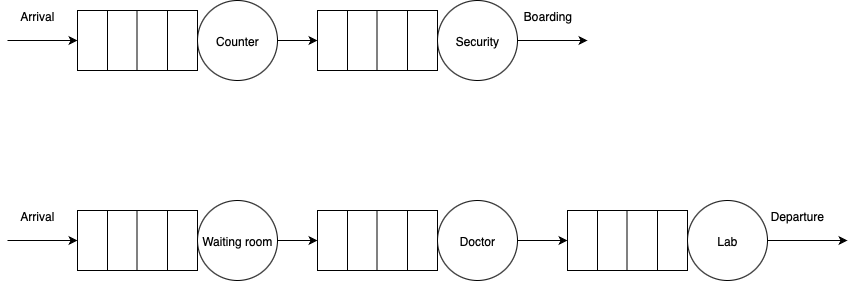

The diagram above was exported from draw.io. Its source (the exported page's mxGraphModel, read from the mxfile embedded in the PNG):
<mxGraphModel dx="1215" dy="672" grid="1" gridSize="10" guides="1" tooltips="1" connect="1" arrows="1" fold="1" page="1" pageScale="1" pageWidth="827" pageHeight="1169" math="0" shadow="0">
  <root>
    <mxCell id="0" />
    <mxCell id="1" parent="0" />
    <mxCell id="g7XTxmna4uzkohzOk6fH-1" value="" style="rounded=0;whiteSpace=wrap;html=1;" vertex="1" parent="1">
      <mxGeometry x="120" y="150" width="120" height="60" as="geometry" />
    </mxCell>
    <mxCell id="g7XTxmna4uzkohzOk6fH-2" value="" style="endArrow=none;html=1;rounded=0;exitX=0.25;exitY=1;exitDx=0;exitDy=0;entryX=0.25;entryY=0;entryDx=0;entryDy=0;" edge="1" parent="1" source="g7XTxmna4uzkohzOk6fH-1" target="g7XTxmna4uzkohzOk6fH-1">
      <mxGeometry width="50" height="50" relative="1" as="geometry">
        <mxPoint x="130" y="205" as="sourcePoint" />
        <mxPoint x="180" y="155" as="targetPoint" />
      </mxGeometry>
    </mxCell>
    <mxCell id="g7XTxmna4uzkohzOk6fH-3" value="" style="endArrow=none;html=1;rounded=0;exitX=0.25;exitY=1;exitDx=0;exitDy=0;entryX=0.25;entryY=0;entryDx=0;entryDy=0;" edge="1" parent="1">
      <mxGeometry width="50" height="50" relative="1" as="geometry">
        <mxPoint x="179.5" y="210" as="sourcePoint" />
        <mxPoint x="179.5" y="150" as="targetPoint" />
      </mxGeometry>
    </mxCell>
    <mxCell id="g7XTxmna4uzkohzOk6fH-4" value="" style="endArrow=none;html=1;rounded=0;exitX=0.25;exitY=1;exitDx=0;exitDy=0;entryX=0.25;entryY=0;entryDx=0;entryDy=0;" edge="1" parent="1">
      <mxGeometry width="50" height="50" relative="1" as="geometry">
        <mxPoint x="210" y="210" as="sourcePoint" />
        <mxPoint x="210" y="150" as="targetPoint" />
      </mxGeometry>
    </mxCell>
    <mxCell id="g7XTxmna4uzkohzOk6fH-6" value="Counter" style="ellipse;whiteSpace=wrap;html=1;aspect=fixed;" vertex="1" parent="1">
      <mxGeometry x="240" y="140" width="80" height="80" as="geometry" />
    </mxCell>
    <mxCell id="g7XTxmna4uzkohzOk6fH-7" value="" style="rounded=0;whiteSpace=wrap;html=1;" vertex="1" parent="1">
      <mxGeometry x="360" y="150" width="120" height="60" as="geometry" />
    </mxCell>
    <mxCell id="g7XTxmna4uzkohzOk6fH-8" value="" style="endArrow=none;html=1;rounded=0;exitX=0.25;exitY=1;exitDx=0;exitDy=0;entryX=0.25;entryY=0;entryDx=0;entryDy=0;" edge="1" parent="1" source="g7XTxmna4uzkohzOk6fH-7" target="g7XTxmna4uzkohzOk6fH-7">
      <mxGeometry width="50" height="50" relative="1" as="geometry">
        <mxPoint x="370" y="205" as="sourcePoint" />
        <mxPoint x="420" y="155" as="targetPoint" />
      </mxGeometry>
    </mxCell>
    <mxCell id="g7XTxmna4uzkohzOk6fH-9" value="" style="endArrow=none;html=1;rounded=0;exitX=0.25;exitY=1;exitDx=0;exitDy=0;entryX=0.25;entryY=0;entryDx=0;entryDy=0;" edge="1" parent="1">
      <mxGeometry width="50" height="50" relative="1" as="geometry">
        <mxPoint x="419.5" y="210" as="sourcePoint" />
        <mxPoint x="419.5" y="150" as="targetPoint" />
      </mxGeometry>
    </mxCell>
    <mxCell id="g7XTxmna4uzkohzOk6fH-10" value="" style="endArrow=none;html=1;rounded=0;exitX=0.25;exitY=1;exitDx=0;exitDy=0;entryX=0.25;entryY=0;entryDx=0;entryDy=0;" edge="1" parent="1">
      <mxGeometry width="50" height="50" relative="1" as="geometry">
        <mxPoint x="450" y="210" as="sourcePoint" />
        <mxPoint x="450" y="150" as="targetPoint" />
      </mxGeometry>
    </mxCell>
    <mxCell id="g7XTxmna4uzkohzOk6fH-18" style="edgeStyle=orthogonalEdgeStyle;rounded=0;orthogonalLoop=1;jettySize=auto;html=1;" edge="1" parent="1" source="g7XTxmna4uzkohzOk6fH-11">
      <mxGeometry relative="1" as="geometry">
        <mxPoint x="630" y="180" as="targetPoint" />
      </mxGeometry>
    </mxCell>
    <mxCell id="g7XTxmna4uzkohzOk6fH-11" value="Security" style="ellipse;whiteSpace=wrap;html=1;aspect=fixed;" vertex="1" parent="1">
      <mxGeometry x="480" y="140" width="80" height="80" as="geometry" />
    </mxCell>
    <mxCell id="g7XTxmna4uzkohzOk6fH-17" value="" style="endArrow=classic;html=1;rounded=0;entryX=0;entryY=0.5;entryDx=0;entryDy=0;" edge="1" parent="1" target="g7XTxmna4uzkohzOk6fH-7">
      <mxGeometry width="50" height="50" relative="1" as="geometry">
        <mxPoint x="320" y="180" as="sourcePoint" />
        <mxPoint x="370" y="130" as="targetPoint" />
      </mxGeometry>
    </mxCell>
    <mxCell id="g7XTxmna4uzkohzOk6fH-19" value="" style="endArrow=classic;html=1;rounded=0;entryX=0;entryY=0.5;entryDx=0;entryDy=0;" edge="1" parent="1" target="g7XTxmna4uzkohzOk6fH-1">
      <mxGeometry width="50" height="50" relative="1" as="geometry">
        <mxPoint x="50" y="180" as="sourcePoint" />
        <mxPoint x="100" y="170" as="targetPoint" />
      </mxGeometry>
    </mxCell>
    <mxCell id="g7XTxmna4uzkohzOk6fH-21" value="" style="rounded=0;whiteSpace=wrap;html=1;" vertex="1" parent="1">
      <mxGeometry x="120" y="350" width="120" height="60" as="geometry" />
    </mxCell>
    <mxCell id="g7XTxmna4uzkohzOk6fH-22" value="" style="endArrow=none;html=1;rounded=0;exitX=0.25;exitY=1;exitDx=0;exitDy=0;entryX=0.25;entryY=0;entryDx=0;entryDy=0;" edge="1" parent="1" source="g7XTxmna4uzkohzOk6fH-21" target="g7XTxmna4uzkohzOk6fH-21">
      <mxGeometry width="50" height="50" relative="1" as="geometry">
        <mxPoint x="130" y="405" as="sourcePoint" />
        <mxPoint x="180" y="355" as="targetPoint" />
      </mxGeometry>
    </mxCell>
    <mxCell id="g7XTxmna4uzkohzOk6fH-23" value="" style="endArrow=none;html=1;rounded=0;exitX=0.25;exitY=1;exitDx=0;exitDy=0;entryX=0.25;entryY=0;entryDx=0;entryDy=0;" edge="1" parent="1">
      <mxGeometry width="50" height="50" relative="1" as="geometry">
        <mxPoint x="179.5" y="410" as="sourcePoint" />
        <mxPoint x="179.5" y="350" as="targetPoint" />
      </mxGeometry>
    </mxCell>
    <mxCell id="g7XTxmna4uzkohzOk6fH-24" value="" style="endArrow=none;html=1;rounded=0;exitX=0.25;exitY=1;exitDx=0;exitDy=0;entryX=0.25;entryY=0;entryDx=0;entryDy=0;" edge="1" parent="1">
      <mxGeometry width="50" height="50" relative="1" as="geometry">
        <mxPoint x="210" y="410" as="sourcePoint" />
        <mxPoint x="210" y="350" as="targetPoint" />
      </mxGeometry>
    </mxCell>
    <mxCell id="g7XTxmna4uzkohzOk6fH-25" value="Waiting room" style="ellipse;whiteSpace=wrap;html=1;aspect=fixed;" vertex="1" parent="1">
      <mxGeometry x="240" y="340" width="80" height="80" as="geometry" />
    </mxCell>
    <mxCell id="g7XTxmna4uzkohzOk6fH-26" value="" style="rounded=0;whiteSpace=wrap;html=1;" vertex="1" parent="1">
      <mxGeometry x="360" y="350" width="120" height="60" as="geometry" />
    </mxCell>
    <mxCell id="g7XTxmna4uzkohzOk6fH-27" value="" style="endArrow=none;html=1;rounded=0;exitX=0.25;exitY=1;exitDx=0;exitDy=0;entryX=0.25;entryY=0;entryDx=0;entryDy=0;" edge="1" parent="1" source="g7XTxmna4uzkohzOk6fH-26" target="g7XTxmna4uzkohzOk6fH-26">
      <mxGeometry width="50" height="50" relative="1" as="geometry">
        <mxPoint x="370" y="405" as="sourcePoint" />
        <mxPoint x="420" y="355" as="targetPoint" />
      </mxGeometry>
    </mxCell>
    <mxCell id="g7XTxmna4uzkohzOk6fH-28" value="" style="endArrow=none;html=1;rounded=0;exitX=0.25;exitY=1;exitDx=0;exitDy=0;entryX=0.25;entryY=0;entryDx=0;entryDy=0;" edge="1" parent="1">
      <mxGeometry width="50" height="50" relative="1" as="geometry">
        <mxPoint x="419.5" y="410" as="sourcePoint" />
        <mxPoint x="419.5" y="350" as="targetPoint" />
      </mxGeometry>
    </mxCell>
    <mxCell id="g7XTxmna4uzkohzOk6fH-29" value="" style="endArrow=none;html=1;rounded=0;exitX=0.25;exitY=1;exitDx=0;exitDy=0;entryX=0.25;entryY=0;entryDx=0;entryDy=0;" edge="1" parent="1">
      <mxGeometry width="50" height="50" relative="1" as="geometry">
        <mxPoint x="450" y="410" as="sourcePoint" />
        <mxPoint x="450" y="350" as="targetPoint" />
      </mxGeometry>
    </mxCell>
    <mxCell id="g7XTxmna4uzkohzOk6fH-30" style="edgeStyle=orthogonalEdgeStyle;rounded=0;orthogonalLoop=1;jettySize=auto;html=1;entryX=0;entryY=0.5;entryDx=0;entryDy=0;" edge="1" parent="1" source="g7XTxmna4uzkohzOk6fH-31">
      <mxGeometry relative="1" as="geometry">
        <mxPoint x="610" y="380" as="targetPoint" />
      </mxGeometry>
    </mxCell>
    <mxCell id="g7XTxmna4uzkohzOk6fH-31" value="Doctor" style="ellipse;whiteSpace=wrap;html=1;aspect=fixed;" vertex="1" parent="1">
      <mxGeometry x="480" y="340" width="80" height="80" as="geometry" />
    </mxCell>
    <mxCell id="g7XTxmna4uzkohzOk6fH-37" value="" style="endArrow=classic;html=1;rounded=0;entryX=0;entryY=0.5;entryDx=0;entryDy=0;" edge="1" parent="1" target="g7XTxmna4uzkohzOk6fH-26">
      <mxGeometry width="50" height="50" relative="1" as="geometry">
        <mxPoint x="320" y="380" as="sourcePoint" />
        <mxPoint x="370" y="330" as="targetPoint" />
      </mxGeometry>
    </mxCell>
    <mxCell id="g7XTxmna4uzkohzOk6fH-38" value="" style="endArrow=classic;html=1;rounded=0;entryX=0;entryY=0.5;entryDx=0;entryDy=0;" edge="1" parent="1" target="g7XTxmna4uzkohzOk6fH-21">
      <mxGeometry width="50" height="50" relative="1" as="geometry">
        <mxPoint x="50" y="380" as="sourcePoint" />
        <mxPoint x="100" y="370" as="targetPoint" />
      </mxGeometry>
    </mxCell>
    <mxCell id="g7XTxmna4uzkohzOk6fH-40" value="" style="rounded=0;whiteSpace=wrap;html=1;" vertex="1" parent="1">
      <mxGeometry x="610" y="350" width="120" height="60" as="geometry" />
    </mxCell>
    <mxCell id="g7XTxmna4uzkohzOk6fH-41" value="" style="endArrow=none;html=1;rounded=0;exitX=0.25;exitY=1;exitDx=0;exitDy=0;entryX=0.25;entryY=0;entryDx=0;entryDy=0;" edge="1" parent="1" source="g7XTxmna4uzkohzOk6fH-40" target="g7XTxmna4uzkohzOk6fH-40">
      <mxGeometry width="50" height="50" relative="1" as="geometry">
        <mxPoint x="620" y="405" as="sourcePoint" />
        <mxPoint x="670" y="355" as="targetPoint" />
      </mxGeometry>
    </mxCell>
    <mxCell id="g7XTxmna4uzkohzOk6fH-42" value="" style="endArrow=none;html=1;rounded=0;exitX=0.25;exitY=1;exitDx=0;exitDy=0;entryX=0.25;entryY=0;entryDx=0;entryDy=0;" edge="1" parent="1">
      <mxGeometry width="50" height="50" relative="1" as="geometry">
        <mxPoint x="669.5" y="410" as="sourcePoint" />
        <mxPoint x="669.5" y="350" as="targetPoint" />
      </mxGeometry>
    </mxCell>
    <mxCell id="g7XTxmna4uzkohzOk6fH-43" value="" style="endArrow=none;html=1;rounded=0;exitX=0.25;exitY=1;exitDx=0;exitDy=0;entryX=0.25;entryY=0;entryDx=0;entryDy=0;" edge="1" parent="1">
      <mxGeometry width="50" height="50" relative="1" as="geometry">
        <mxPoint x="700" y="410" as="sourcePoint" />
        <mxPoint x="700" y="350" as="targetPoint" />
      </mxGeometry>
    </mxCell>
    <mxCell id="g7XTxmna4uzkohzOk6fH-44" style="edgeStyle=orthogonalEdgeStyle;rounded=0;orthogonalLoop=1;jettySize=auto;html=1;" edge="1" parent="1" source="g7XTxmna4uzkohzOk6fH-45">
      <mxGeometry relative="1" as="geometry">
        <mxPoint x="890" y="380" as="targetPoint" />
      </mxGeometry>
    </mxCell>
    <mxCell id="g7XTxmna4uzkohzOk6fH-45" value="Lab" style="ellipse;whiteSpace=wrap;html=1;aspect=fixed;" vertex="1" parent="1">
      <mxGeometry x="730" y="340" width="80" height="80" as="geometry" />
    </mxCell>
    <mxCell id="g7XTxmna4uzkohzOk6fH-46" value="Arrival" style="text;html=1;align=center;verticalAlign=middle;whiteSpace=wrap;rounded=0;" vertex="1" parent="1">
      <mxGeometry x="50" y="340" width="60" height="30" as="geometry" />
    </mxCell>
    <mxCell id="g7XTxmna4uzkohzOk6fH-47" value="Arrival" style="text;html=1;align=center;verticalAlign=middle;whiteSpace=wrap;rounded=0;" vertex="1" parent="1">
      <mxGeometry x="50" y="140" width="60" height="30" as="geometry" />
    </mxCell>
    <mxCell id="g7XTxmna4uzkohzOk6fH-48" value="Departure" style="text;html=1;align=center;verticalAlign=middle;whiteSpace=wrap;rounded=0;" vertex="1" parent="1">
      <mxGeometry x="810" y="340" width="60" height="30" as="geometry" />
    </mxCell>
    <mxCell id="g7XTxmna4uzkohzOk6fH-49" value="Boarding" style="text;html=1;align=center;verticalAlign=middle;resizable=0;points=[];autosize=1;strokeColor=none;fillColor=none;" vertex="1" parent="1">
      <mxGeometry x="555" y="140" width="70" height="30" as="geometry" />
    </mxCell>
  </root>
</mxGraphModel>